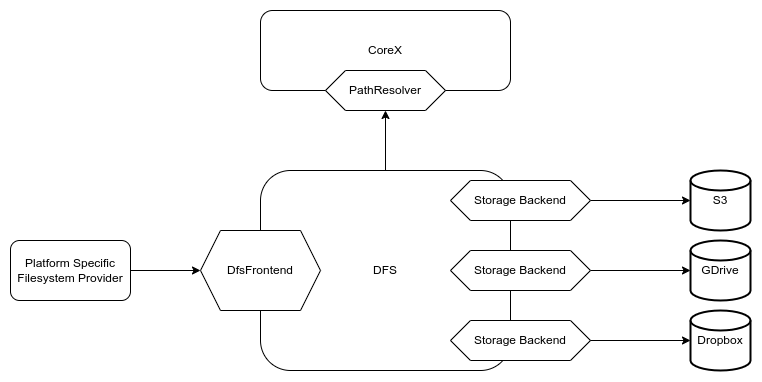

The diagram above was exported from draw.io. Its source (the exported page's mxGraphModel, read from the mxfile embedded in the PNG):
<mxGraphModel dx="1195" dy="685" grid="1" gridSize="10" guides="1" tooltips="1" connect="1" arrows="1" fold="1" page="1" pageScale="1" pageWidth="850" pageHeight="1100" math="0" shadow="0">
  <root>
    <mxCell id="0" />
    <mxCell id="1" parent="0" />
    <mxCell id="kINmYi7cjRdTowfl3m4A-11" style="edgeStyle=orthogonalEdgeStyle;rounded=0;orthogonalLoop=1;jettySize=auto;html=1;" edge="1" parent="1" source="kINmYi7cjRdTowfl3m4A-1" target="kINmYi7cjRdTowfl3m4A-10">
      <mxGeometry relative="1" as="geometry" />
    </mxCell>
    <mxCell id="kINmYi7cjRdTowfl3m4A-1" value="DFS" style="rounded=1;whiteSpace=wrap;html=1;" vertex="1" parent="1">
      <mxGeometry x="270" y="220" width="250" height="200" as="geometry" />
    </mxCell>
    <mxCell id="kINmYi7cjRdTowfl3m4A-5" style="edgeStyle=orthogonalEdgeStyle;rounded=0;orthogonalLoop=1;jettySize=auto;html=1;" edge="1" parent="1" source="kINmYi7cjRdTowfl3m4A-2" target="kINmYi7cjRdTowfl3m4A-4">
      <mxGeometry relative="1" as="geometry" />
    </mxCell>
    <mxCell id="kINmYi7cjRdTowfl3m4A-2" value="Platform Specific&lt;br&gt;Filesystem Provider" style="rounded=1;whiteSpace=wrap;html=1;" vertex="1" parent="1">
      <mxGeometry x="20" y="290" width="120" height="60" as="geometry" />
    </mxCell>
    <mxCell id="kINmYi7cjRdTowfl3m4A-4" value="DfsFrontend" style="shape=hexagon;perimeter=hexagonPerimeter2;whiteSpace=wrap;html=1;fixedSize=1;" vertex="1" parent="1">
      <mxGeometry x="210" y="280" width="120" height="80" as="geometry" />
    </mxCell>
    <mxCell id="kINmYi7cjRdTowfl3m4A-16" style="edgeStyle=orthogonalEdgeStyle;rounded=0;orthogonalLoop=1;jettySize=auto;html=1;" edge="1" parent="1" source="kINmYi7cjRdTowfl3m4A-6" target="kINmYi7cjRdTowfl3m4A-13">
      <mxGeometry relative="1" as="geometry" />
    </mxCell>
    <mxCell id="kINmYi7cjRdTowfl3m4A-6" value="Storage Backend" style="shape=hexagon;perimeter=hexagonPerimeter2;whiteSpace=wrap;html=1;fixedSize=1;" vertex="1" parent="1">
      <mxGeometry x="460" y="300" width="140" height="40" as="geometry" />
    </mxCell>
    <mxCell id="kINmYi7cjRdTowfl3m4A-17" style="edgeStyle=orthogonalEdgeStyle;rounded=0;orthogonalLoop=1;jettySize=auto;html=1;" edge="1" parent="1" source="kINmYi7cjRdTowfl3m4A-7" target="kINmYi7cjRdTowfl3m4A-14">
      <mxGeometry relative="1" as="geometry" />
    </mxCell>
    <mxCell id="kINmYi7cjRdTowfl3m4A-7" value="Storage Backend" style="shape=hexagon;perimeter=hexagonPerimeter2;whiteSpace=wrap;html=1;fixedSize=1;" vertex="1" parent="1">
      <mxGeometry x="460" y="370" width="140" height="40" as="geometry" />
    </mxCell>
    <mxCell id="kINmYi7cjRdTowfl3m4A-15" style="edgeStyle=orthogonalEdgeStyle;rounded=0;orthogonalLoop=1;jettySize=auto;html=1;" edge="1" parent="1" source="kINmYi7cjRdTowfl3m4A-8" target="kINmYi7cjRdTowfl3m4A-12">
      <mxGeometry relative="1" as="geometry" />
    </mxCell>
    <mxCell id="kINmYi7cjRdTowfl3m4A-8" value="Storage Backend" style="shape=hexagon;perimeter=hexagonPerimeter2;whiteSpace=wrap;html=1;fixedSize=1;" vertex="1" parent="1">
      <mxGeometry x="460" y="230" width="140" height="40" as="geometry" />
    </mxCell>
    <mxCell id="kINmYi7cjRdTowfl3m4A-9" value="CoreX" style="rounded=1;whiteSpace=wrap;html=1;" vertex="1" parent="1">
      <mxGeometry x="270" y="60" width="250" height="80" as="geometry" />
    </mxCell>
    <mxCell id="kINmYi7cjRdTowfl3m4A-10" value="PathResolver" style="shape=hexagon;perimeter=hexagonPerimeter2;whiteSpace=wrap;html=1;fixedSize=1;" vertex="1" parent="1">
      <mxGeometry x="335" y="120" width="120" height="40" as="geometry" />
    </mxCell>
    <mxCell id="kINmYi7cjRdTowfl3m4A-12" value="S3" style="strokeWidth=2;html=1;shape=mxgraph.flowchart.database;whiteSpace=wrap;" vertex="1" parent="1">
      <mxGeometry x="700" y="220" width="60" height="60" as="geometry" />
    </mxCell>
    <mxCell id="kINmYi7cjRdTowfl3m4A-13" value="GDrive" style="strokeWidth=2;html=1;shape=mxgraph.flowchart.database;whiteSpace=wrap;" vertex="1" parent="1">
      <mxGeometry x="700" y="290" width="60" height="60" as="geometry" />
    </mxCell>
    <mxCell id="kINmYi7cjRdTowfl3m4A-14" value="Dropbox" style="strokeWidth=2;html=1;shape=mxgraph.flowchart.database;whiteSpace=wrap;" vertex="1" parent="1">
      <mxGeometry x="700" y="360" width="60" height="60" as="geometry" />
    </mxCell>
  </root>
</mxGraphModel>